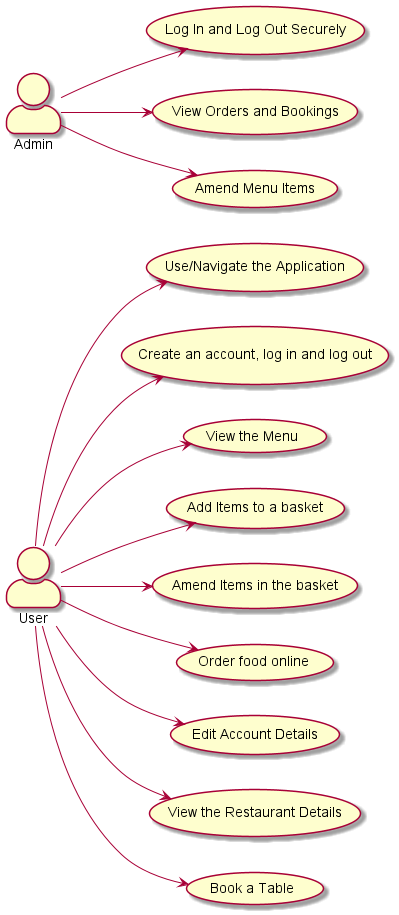

The diagram above was rendered by PlantUML. Its source (embedded in the PNG):
@startuml Usecases
skinparam actorStyle awesome
left to right direction

:User: --> (Use/Navigate the Application)
:User: --> (Create an account, log in and log out)
:User: --> (View the Menu)
:User: --> (Add Items to a basket)
:User: --> (Amend Items in the basket)
:User: --> (Order food online)
:User: --> (Edit Account Details)
:User: --> (View the Restaurant Details)
:User: --> (Book a Table)


:Admin: --> (Log In and Log Out Securely)
:Admin: --> (View Orders and Bookings)
:Admin: --> (Amend Menu Items)

@enduml